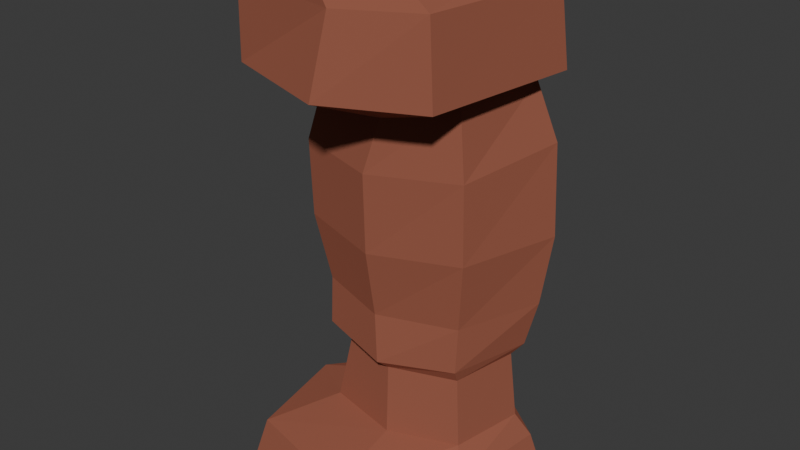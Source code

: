 # Source: red_rock.blend  (saved by Blender 4.3.34; exported with 4.5.12 LTS)
import bpy
from mathutils import Matrix  # noqa: F401  (used for matrix-valued properties, if any)

bpy.ops.wm.read_factory_settings(use_empty=True)
scene = bpy.context.scene
scene.name = 'Scene'

# ---- materials (node trees are filled in below, after node groups)
mat_red_rock = bpy.data.materials.new('Red_Rock')

# ---- material node trees
mat_red_rock.use_nodes = True; mat_red_rock.node_tree.nodes.clear()
_N = mat_red_rock.node_tree.nodes; _L = mat_red_rock.node_tree.links
n0 = _N.new('ShaderNodeBsdfPrincipled'); n0.name = 'Principled BSDF'; n0.location = (10, 300)
n0.inputs[0].default_value = (0.4151, 0.1661, 0.1079, 1.0)
n0.inputs[1].default_value = 0.5
n0.inputs[2].default_value = 1.0
n0.inputs[3].default_value = 2.0
n0.inputs[14].default_value = (1.0, 0.0, 0.0, 1.0)
n1 = _N.new('ShaderNodeOutputMaterial'); n1.name = 'Material Output'; n1.location = (300, 300)
_L.new(n0.outputs[0], n1.inputs[0])
n1.is_active_output = True

# ---- world
world_world = bpy.data.worlds.new('World'); scene.world = world_world
world_world.use_nodes = True; world_world.node_tree.nodes.clear()
_N = world_world.node_tree.nodes; _L = world_world.node_tree.links
n0 = _N.new('ShaderNodeOutputWorld'); n0.name = 'World Output'; n0.location = (300, 300)
n1 = _N.new('ShaderNodeBackground'); n1.name = 'Background'; n1.location = (10, 300)
n1.inputs[0].default_value = (0.05088, 0.05088, 0.05088, 1.0)
_L.new(n1.outputs[0], n0.inputs[0])
n0.is_active_output = True
world_world.color = (0.05088, 0.05088, 0.05088)
world_world.sun_shadow_jitter_overblur = 0.0

# ---- meshes
me_cylinder = bpy.data.meshes.new('Cylinder')
me_cylinder.from_pydata([(0.076, 1.507, 0.0), (0.03617, 1.353, 0.5), (1.331, 0.5923, 0.0), (1.189, 0.5197, 0.5), (1.189, -0.8588, 0.0), (1.057, -0.7697, 0.5), (0.003285, -1.923, 0.0), (-0.03504, -1.768, 0.5), (-1.685, -1.508, 0.0), (-1.573, -1.396, 0.5), (-2.007, 0.006815, 0.0), (-1.848, -0.003963, 0.5), (-0.9563, 1.296, 0.0), (-0.8849, 1.153, 0.5), (0.04077, 0.9285, 0.768), (1.004, 0.4247, 0.7793), (0.8255, -0.5197, 0.768), (-0.02628, -0.8444, 0.768), (-1.02, -0.6061, 0.7453), (-1.12, -0.033, 0.802), (-0.7363, 0.7989, 0.7453), (0.01175, 0.8633, 1.656), (0.9212, 0.3836, 1.667), (0.7546, -0.481, 1.656), (-0.05514, -0.7771, 1.656), (-0.8341, -0.5546, 1.656), (-1.002, 0.0189, 1.709), (-0.5753, 0.6934, 1.656), (-0.03645, 1.044, 1.836), (1.057, 0.4532, 1.836), (0.7995, -0.5897, 1.836), (-0.08658, -0.9423, 1.797), (-0.091, 0.9708, 2.442), (1.209, 0.4835, 2.445), (0.8231, -0.5788, 2.428), (-0.1471, -0.9022, 2.415), (-1.077, -0.622, 2.452), (-0.8755, 0.9201, 2.488), (-0.02365, 1.233, 4.461), (1.262, 0.5584, 4.482), (0.9382, -0.7091, 4.32), (-0.08022, -1.152, 4.309), (-1.21, -0.8047, 4.309), (-1.571, 0.04473, 4.463), (-0.9504, 1.142, 4.463), (0.06048, 1.055, 4.94), (1.027, 0.449, 5.192), (0.8408, -0.668, 5.18), (0.08453, -1.053, 4.964), (-1.024, -0.749, 4.964), (-1.329, -0.00582, 5.015), (-0.7306, 1.03, 5.015), (0.009315, 1.424, 5.33), (1.305, 0.5792, 5.32), (1.065, -1.413, 5.33), (-0.06258, -1.939, 5.33), (-1.546, -1.444, 5.318), (-1.833, 0.08439, 5.318), (-1.354, 1.222, 5.33), (-0.02361, 1.348, 6.304), (1.209, 0.5301, 6.295), (0.9847, -1.37, 6.304), (0.04401, -1.76, 6.273), (-1.556, -1.415, 6.273), (-1.822, 0.05429, 6.273), (-1.158, 1.167, 6.273), (-0.1587, 1.25, 6.472), (0.7716, 0.3132, 6.489), (0.7533, -1.385, 6.496), (-0.1142, -1.735, 6.496), (-1.335, -1.42, 6.484), (-1.561, 0.009766, 6.478), (-1.21, 1.084, 6.472), (-1.418, 0.03155, 2.479), (-0.8686, 0.9615, 1.877), (-1.071, -0.6597, 1.838), (1.317, 0.5541, 3.338), (-0.9601, 1.104, 3.431), (-0.101, -1.1, 3.312), (-1.204, -0.7655, 3.333), (0.9421, -0.6876, 3.325), (-0.04502, 1.173, 3.405), (-1.587, 0.04682, 3.426)], [], [(1, 14, 15, 3), (2, 3, 5, 4), (4, 5, 7, 6), (6, 7, 9, 8), (8, 9, 11, 10), (14, 21, 22, 15), (10, 11, 13, 12), (12, 13, 1, 0), (0, 2, 4, 6, 8, 10, 12), (19, 18, 25, 26), (9, 7, 17, 18), (1, 13, 20, 14), (5, 3, 15, 16), (11, 9, 18, 19), (7, 5, 16, 17), (13, 11, 19, 20), (29, 28, 32, 33), (17, 16, 23, 24), (22, 21, 28, 29), (20, 19, 26, 27), (18, 17, 24, 25), (16, 15, 22, 23), (14, 20, 27, 21), (75, 73, 26), (21, 27, 74, 28), (74, 73, 37), (24, 23, 30, 31), (26, 25, 75), (25, 24, 31, 75), (23, 22, 29, 30), (38, 45, 46, 39), (75, 31, 35, 36), (30, 29, 33, 34), (81, 38, 39, 76), (28, 74, 37, 32), (27, 26, 74), (31, 30, 34, 35), (38, 44, 51, 45), (77, 82, 43, 44), (79, 78, 41, 42), (80, 76, 39, 40), (81, 77, 44, 38), (82, 79, 42, 43), (78, 80, 40, 41), (47, 46, 53, 54), (43, 42, 49, 50), (41, 40, 47, 48), (46, 45, 52, 53), (44, 43, 50, 51), (42, 41, 48, 49), (40, 39, 46, 47), (58, 57, 64, 65), (53, 52, 59, 60), (45, 51, 58, 52), (50, 49, 56, 57), (48, 47, 54, 55), (51, 50, 57, 58), (49, 48, 55, 56), (62, 61, 68, 69), (56, 55, 62, 63), (54, 53, 60, 61), (59, 66, 67, 60), (52, 58, 65, 59), (57, 56, 63, 64), (55, 54, 61, 62), (66, 72, 71, 70, 69, 68, 67), (33, 32, 81, 76), (65, 64, 71, 72), (63, 62, 69, 70), (61, 60, 67, 68), (59, 65, 72, 66), (64, 63, 70, 71), (73, 74, 26), (73, 75, 36), (35, 34, 80, 78), (73, 36, 79, 82), (32, 37, 77, 81), (34, 33, 76, 80), (36, 35, 78, 79), (37, 73, 82, 77), (1, 3, 2, 0)])
_uv = me_cylinder.uv_layers.new(name='UVMap')
_uv.uv.foreach_set('vector', [0.3639, 0.6766, 0.3925, 0.6423, 0.4999, 0.6655, 0.5073, 0.6867, 0.8714, 0.3596, 0.9219, 0.3749, 0.9129, 0.4411, 0.8612, 0.4335, 0.8612, 0.4335, 0.9129, 0.4411, 0.9111, 0.5833, 0.8594, 0.5871, 0.8594, 0.5871, 0.9111, 0.5833, 0.9219, 0.7093, 0.8713, 0.7252, 0.8303, 0.834, 0.7788, 0.8265, 0.7786, 0.6846, 0.8303, 0.6788, 0.398, 0.7851, 0.3078, 0.7861, 0.3052, 0.693, 0.3952, 0.6867, 0.9307, 0.3596, 0.9814, 0.375, 0.9738, 0.47, 0.9222, 0.4633, 0.9222, 0.4633, 0.9738, 0.47, 0.9735, 0.5628, 0.9219, 0.5672, 0.2379, 0.3465, 0.08142, 0.3537, -1.559e-08, 0.2313, 0.02486, 0.07358, 0.1834, 1.882e-08, 0.3052, 0.09835, 0.3052, 0.2652, 0.4903, 0.7526, 0.4938, 0.8108, 0.4004, 0.8073, 0.398, 0.7468, 0.4166, 0.3596, 0.5602, 0.4302, 0.5019, 0.5006, 0.4092, 0.4549, 0.3639, 0.6766, 0.3052, 0.6015, 0.3404, 0.5821, 0.3925, 0.6423, 0.5804, 0.5782, 0.5073, 0.6867, 0.4999, 0.6655, 0.5471, 0.5809, 0.3052, 0.4496, 0.4166, 0.3596, 0.4092, 0.4549, 0.3646, 0.4925, 0.5602, 0.4302, 0.5804, 0.5782, 0.5471, 0.5809, 0.5019, 0.5006, 0.3052, 0.6015, 0.3052, 0.4496, 0.3646, 0.4925, 0.3404, 0.5821, 0.7898, 0.3381, 0.6779, 0.337, 0.6756, 0.2752, 0.8081, 0.2778, 0.683, 0.8267, 0.6815, 0.7347, 0.7716, 0.7386, 0.7732, 0.8256, 0.7754, 0.354, 0.6824, 0.354, 0.6779, 0.337, 0.7898, 0.3381, 0.4938, 0.6867, 0.4903, 0.7526, 0.398, 0.7468, 0.4003, 0.6973, 0.6873, 0.9083, 0.683, 0.8267, 0.7732, 0.8256, 0.7786, 0.888, 0.6815, 0.7347, 0.6891, 0.6788, 0.7786, 0.6871, 0.7716, 0.7386, 0.398, 0.7851, 0.3975, 0.8635, 0.3052, 0.845, 0.3078, 0.7861, 0.0002015, 0.9874, 0.0801, 0.9265, 0.06203, 1.0, 0.4938, 0.8196, 0.5185, 0.7636, 0.5591, 0.7553, 0.5116, 0.8251, 0.1478, 0.9822, 0.0801, 0.9265, 0.1463, 0.9208, 0.4945, 0.3553, 0.4076, 0.3596, 0.4073, 0.3425, 0.5037, 0.342, 0.9178, 0.7252, 0.885, 0.7758, 0.8594, 0.7633, 0.885, 0.7758, 0.9178, 0.8504, 0.9012, 0.8579, 0.8594, 0.7633, 0.4076, 0.3596, 0.3559, 0.3543, 0.3398, 0.3378, 0.4073, 0.3425, 0.6916, 0.07417, 0.7029, 0.02502, 0.8032, 1.548e-08, 0.8232, 0.07348, 0.582, 0.3286, 0.5037, 0.342, 0.5049, 0.2791, 0.5784, 0.2665, 0.4073, 0.3425, 0.3398, 0.3378, 0.3219, 0.2776, 0.4021, 0.2831, 0.6844, 0.18, 0.6916, 0.07417, 0.8232, 0.07348, 0.8232, 0.1889, 0.6779, 0.337, 0.5943, 0.3281, 0.5967, 0.2662, 0.6756, 0.2752, 0.5185, 0.7636, 0.4938, 0.6867, 0.5591, 0.7553, 0.5037, 0.342, 0.4073, 0.3425, 0.4021, 0.2831, 0.5049, 0.2791, 0.6916, 0.07417, 0.5982, 0.06856, 0.6234, 0.01324, 0.7029, 0.02502, 0.1701, 0.8267, 0.09068, 0.8327, 0.09365, 0.7282, 0.1771, 0.7227, 0.5923, 0.1778, 0.5052, 0.1904, 0.5012, 0.09061, 0.5904, 0.07977, 0.3919, 0.1945, 0.3052, 0.1881, 0.3052, 0.0725, 0.389, 0.09449, 0.6844, 0.18, 0.5923, 0.1722, 0.5982, 0.06856, 0.6916, 0.07417, 0.09068, 0.8327, -1.612e-09, 0.8381, 1.163e-09, 0.7399, 0.09365, 0.7282, 0.5052, 0.1904, 0.3919, 0.1945, 0.389, 0.09449, 0.5012, 0.09061, 0.7276, 0.6403, 0.8412, 0.6309, 0.8594, 0.6534, 0.6586, 0.6788, 0.09365, 0.7282, 1.163e-09, 0.7399, 0.00133, 0.6723, 0.08261, 0.6703, 0.5012, 0.09061, 0.389, 0.09449, 0.3925, 0.00687, 0.4791, 0.02539, 0.8303, 0.8196, 0.8315, 0.7064, 0.855, 0.6788, 0.855, 0.8348, 0.1771, 0.7227, 0.09365, 0.7282, 0.08261, 0.6703, 0.161, 0.665, 0.5904, 0.07977, 0.5012, 0.09061, 0.4791, 0.02539, 0.5681, 0.01499, 0.389, 0.09449, 0.3052, 0.0725, 0.3284, -4.69e-08, 0.3925, 0.00687, 0.6773, 0.6788, 0.6815, 0.771, 0.5853, 0.7697, 0.5804, 0.6862, 0.276, 0.665, 0.2775, 0.7979, 0.1787, 0.7983, 0.1771, 0.6718, 0.9178, 0.8716, 0.9178, 0.7913, 0.9418, 0.7252, 0.9536, 0.8621, 0.7426, 0.4143, 0.6775, 0.4628, 0.5939, 0.4251, 0.7368, 0.3596, 0.6739, 0.5784, 0.7276, 0.6403, 0.6586, 0.6788, 0.5804, 0.5818, 0.8582, 0.4472, 0.7426, 0.4143, 0.7368, 0.3596, 0.8594, 0.3782, 0.6775, 0.4628, 0.6739, 0.5784, 0.5804, 0.5818, 0.5939, 0.4251, 0.303, 0.7982, 0.2968, 0.901, 0.2775, 0.8784, 0.2803, 0.7839, 0.8371, 0.3471, 0.826, 0.2314, 0.9216, 0.2118, 0.9335, 0.3446, 0.8232, 0.1056, 0.8351, -2.546e-08, 0.9335, 0.008571, 0.922, 0.1088, 0.1651, 0.665, 0.1526, 0.6524, 0.2571, 0.5694, 0.2987, 0.5976, 0.2775, 0.7979, 0.272, 0.9352, 0.1771, 0.9126, 0.1787, 0.7983, 0.6815, 0.771, 0.6763, 0.9261, 0.5804, 0.9185, 0.5853, 0.7697, 0.826, 0.2314, 0.8232, 0.1056, 0.922, 0.1088, 0.9216, 0.2118, 0.1526, 0.6524, 0.04896, 0.6234, 0.02643, 0.5116, 0.06616, 0.371, 0.1925, 0.3537, 0.2754, 0.399, 0.2571, 0.5694, 0.8081, 0.2778, 0.6756, 0.2752, 0.6844, 0.18, 0.8232, 0.1889, 0.4176, 0.8108, 0.4214, 0.8944, 0.398, 0.9061, 0.398, 0.8157, 0.2986, 0.665, 0.303, 0.7982, 0.2803, 0.7839, 0.2775, 0.6845, 0.2987, 0.4046, 0.2987, 0.5976, 0.2571, 0.5694, 0.2754, 0.399, 0.5621, 0.8063, 0.5591, 0.6921, 0.5797, 0.6867, 0.5797, 0.7926, -3.657e-09, 0.5144, 0.0441, 0.3703, 0.06616, 0.371, 0.02643, 0.5116, 0.0801, 0.9265, 0.1478, 0.9822, 0.06203, 1.0, 0.0801, 0.9265, 0.0002015, 0.9874, 0.006207, 0.9256, 0.5049, 0.2791, 0.4021, 0.2831, 0.3919, 0.1945, 0.5052, 0.1904, 0.0801, 0.9265, 0.006207, 0.9256, -1.612e-09, 0.8381, 0.09068, 0.8327, 0.6756, 0.2752, 0.5967, 0.2662, 0.5923, 0.1722, 0.6844, 0.18, 0.4021, 0.2831, 0.3219, 0.2776, 0.3052, 0.1881, 0.3919, 0.1945, 0.5784, 0.2665, 0.5049, 0.2791, 0.5052, 0.1904, 0.5923, 0.1778, 0.1463, 0.9208, 0.0801, 0.9265, 0.09068, 0.8327, 0.1701, 0.8267, 0.9735, 0.5628, 0.9814, 0.681, 0.9306, 0.6959, 0.9219, 0.5672])
me_cylinder.materials.append(mat_red_rock)
me_cylinder.update()

# ---- objects
ob_red_rock = bpy.data.objects.new('Red_Rock', me_cylinder)

# ---- transforms, parenting, visibility, modifiers, constraints
ob_red_rock.location = (0.0, 0.0, 0.0)

# ---- collection membership
scene.collection.objects.link(ob_red_rock)

# ---- scene / render settings (as saved in the file)
scene.frame_start = 1; scene.frame_end = 250; scene.frame_set(62)
scene.render.engine = 'BLENDER_EEVEE_NEXT'
bpy.context.view_layer.update()

# ---- added for rendering (the .blend has no active camera and no usable light): camera, sun
cam_auto = bpy.data.cameras.new('AutoCamera')
cam_auto.lens = 50.0
cam_auto.sensor_width = 36.0
cam_auto.clip_end = 1000.0
ob_auto_camera = bpy.data.objects.new('AutoCamera', cam_auto)
scene.collection.objects.link(ob_auto_camera)
ob_auto_camera.location = (7.13334, -9.18183, 9.22495)
ob_auto_camera.rotation_euler = (1.09748, -7.21219e-08, 0.694738)
scene.camera = ob_auto_camera
light_auto_sun = bpy.data.lights.new('AutoSun', 'SUN')
light_auto_sun.energy = 3.0
light_auto_sun.angle = 0.0523599
ob_auto_sun = bpy.data.objects.new('AutoSun', light_auto_sun)
scene.collection.objects.link(ob_auto_sun)
ob_auto_sun.rotation_euler = (0.872665, 0.174533, 0.523599)
bpy.context.view_layer.update()
